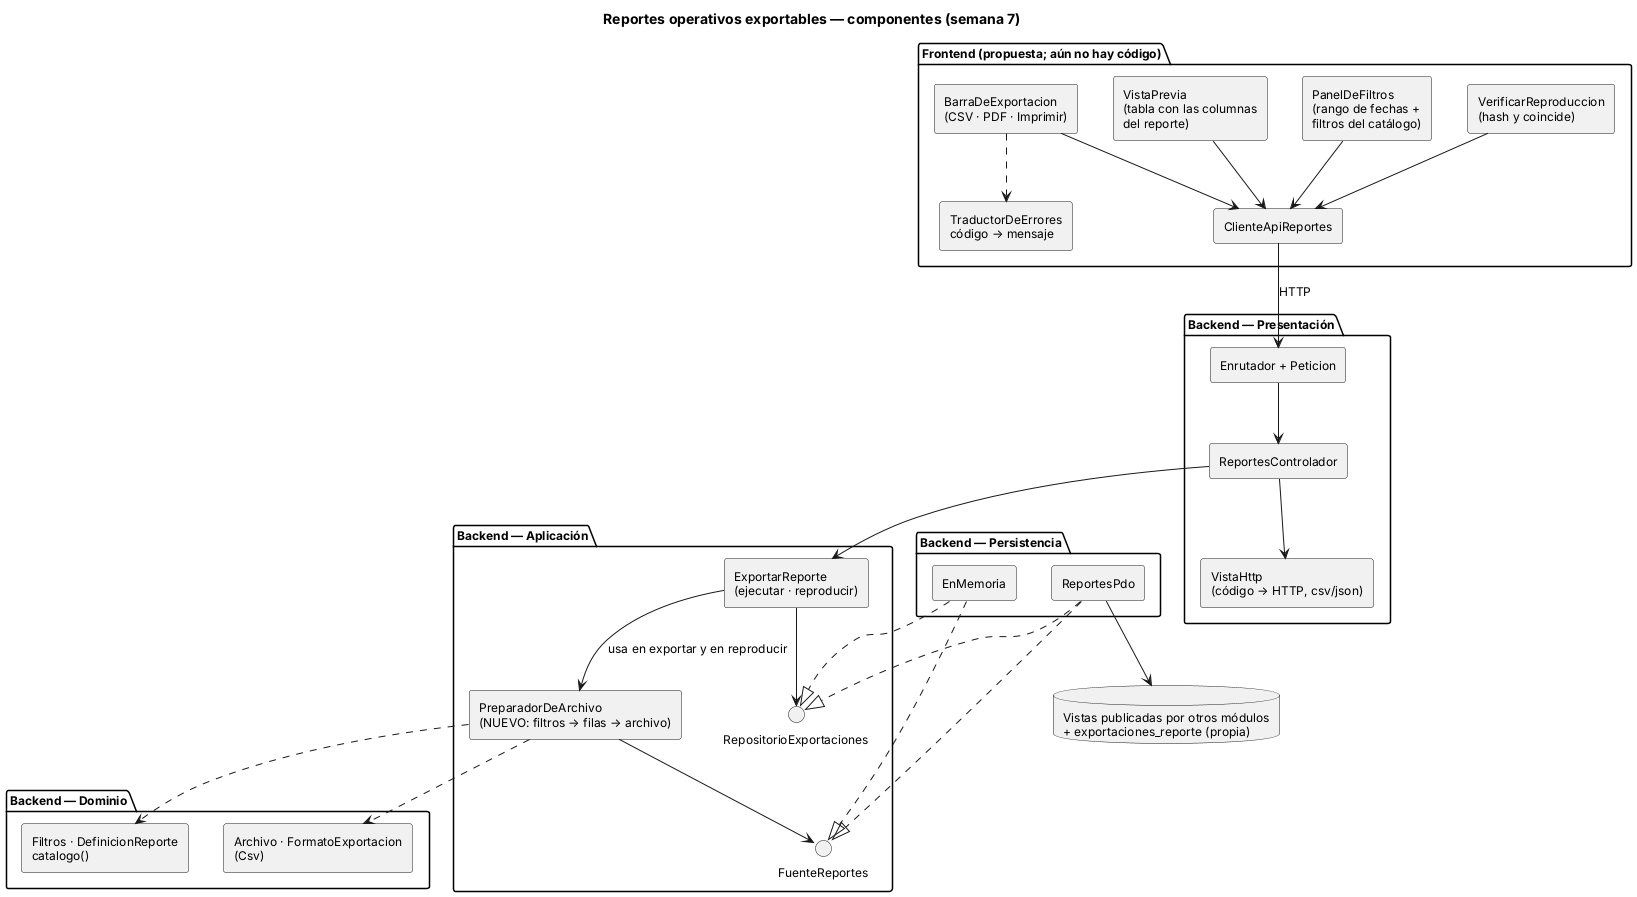

The diagram above was rendered by PlantUML. Its source (embedded in the PNG):
@startuml
skinparam componentStyle rectangle
skinparam shadowing false
skinparam defaultFontSize 12
title Reportes operativos exportables — componentes (semana 7)

package "Frontend (propuesta; aún no hay código)" {
  [PanelDeFiltros\n(rango de fechas +\nfiltros del catálogo)] as PF
  [VistaPrevia\n(tabla con las columnas\ndel reporte)] as VP
  [BarraDeExportacion\n(CSV · PDF · Imprimir)] as BE
  [VerificarReproduccion\n(hash y coincide)] as VR
  [ClienteApiReportes] as CLI
  [TraductorDeErrores\ncódigo → mensaje] as TRA
}
package "Backend — Presentación" {
  [Enrutador + Peticion] as ENR
  [ReportesControlador] as CTRL
  [VistaHttp\n(código → HTTP, csv/json)] as VIS
}
package "Backend — Aplicación" {
  [ExportarReporte\n(ejecutar · reproducir)] as EXP
  [PreparadorDeArchivo\n(NUEVO: filtros → filas → archivo)] as PRE
  interface "RepositorioExportaciones" as PR
  interface "FuenteReportes" as PF2
}
package "Backend — Dominio" {
  [Filtros · DefinicionReporte\ncatalogo()] as DOM
  [Archivo · FormatoExportacion\n(Csv)] as ARC
}
package "Backend — Persistencia" {
  [ReportesPdo] as PDO
  [EnMemoria] as MEM
}
database "Vistas publicadas por otros módulos\n+ exportaciones_reporte (propia)" as DB

PF --> CLI
BE --> CLI
VR --> CLI
VP --> CLI
BE ..> TRA
CLI --> ENR : HTTP
ENR --> CTRL
CTRL --> VIS
CTRL --> EXP
EXP --> PRE : usa en exportar y en reproducir
EXP --> PR
PRE --> PF2
PRE ..> DOM
PRE ..> ARC
PDO ..|> PR
PDO ..|> PF2
MEM ..|> PR
MEM ..|> PF2
PDO --> DB
@enduml